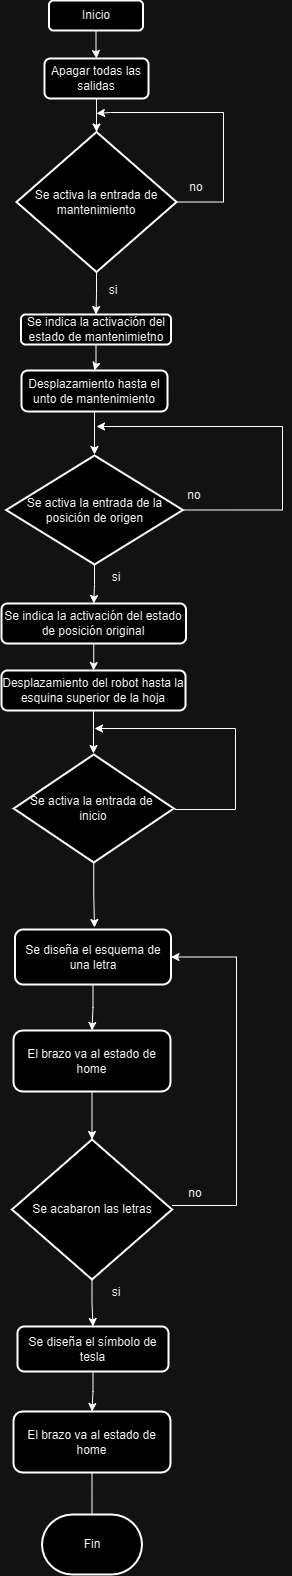

The diagram above was exported from draw.io. Its source (the exported page's mxGraphModel, read from the mxfile embedded in the PNG):
<mxGraphModel dx="4392" dy="3067" grid="0" gridSize="10" guides="1" tooltips="1" connect="1" arrows="1" fold="1" page="1" pageScale="1" pageWidth="827" pageHeight="1169" background="none" math="0" shadow="0">
  <root>
    <mxCell id="0" />
    <mxCell id="1" parent="0" />
    <mxCell id="L7-r8av-nAYKrimlopRw-15" value="" style="edgeStyle=orthogonalEdgeStyle;rounded=0;orthogonalLoop=1;jettySize=auto;html=1;labelBackgroundColor=none;fontColor=#000000;" parent="1" source="MgW1NPDCiuWWxgw_bEBb-1" target="L7-r8av-nAYKrimlopRw-14" edge="1">
      <mxGeometry relative="1" as="geometry" />
    </mxCell>
    <mxCell id="L7-r8av-nAYKrimlopRw-1" value="&lt;font&gt;Inicio&lt;/font&gt;" style="rounded=1;whiteSpace=wrap;html=1;strokeWidth=2;labelBackgroundColor=none;" parent="1" vertex="1">
      <mxGeometry x="-525.5" y="-1141" width="94" height="30" as="geometry" />
    </mxCell>
    <mxCell id="L7-r8av-nAYKrimlopRw-19" style="edgeStyle=orthogonalEdgeStyle;rounded=0;orthogonalLoop=1;jettySize=auto;html=1;entryX=0.5;entryY=0;entryDx=0;entryDy=0;labelBackgroundColor=none;fontColor=#000000;" parent="1" source="L7-r8av-nAYKrimlopRw-8" target="L7-r8av-nAYKrimlopRw-9" edge="1">
      <mxGeometry relative="1" as="geometry" />
    </mxCell>
    <mxCell id="L7-r8av-nAYKrimlopRw-8" value="&lt;font&gt;Se indica la activación del estado de mantenimietno&lt;/font&gt;" style="rounded=1;whiteSpace=wrap;html=1;strokeWidth=2;labelBackgroundColor=none;" parent="1" vertex="1">
      <mxGeometry x="-553.5" y="-827" width="150" height="30" as="geometry" />
    </mxCell>
    <mxCell id="L7-r8av-nAYKrimlopRw-20" style="edgeStyle=orthogonalEdgeStyle;rounded=0;orthogonalLoop=1;jettySize=auto;html=1;entryX=0.5;entryY=0;entryDx=0;entryDy=0;labelBackgroundColor=none;fontColor=#000000;" parent="1" source="L7-r8av-nAYKrimlopRw-9" edge="1">
      <mxGeometry relative="1" as="geometry">
        <mxPoint x="-480" y="-687" as="targetPoint" />
      </mxGeometry>
    </mxCell>
    <mxCell id="L7-r8av-nAYKrimlopRw-9" value="&lt;font&gt;Desplazamiento hasta el unto de mantenimiento&lt;/font&gt;" style="rounded=1;whiteSpace=wrap;html=1;strokeWidth=2;labelBackgroundColor=none;" parent="1" vertex="1">
      <mxGeometry x="-553" y="-771" width="146" height="41" as="geometry" />
    </mxCell>
    <mxCell id="L7-r8av-nAYKrimlopRw-18" style="edgeStyle=orthogonalEdgeStyle;rounded=0;orthogonalLoop=1;jettySize=auto;html=1;entryX=0.5;entryY=0;entryDx=0;entryDy=0;labelBackgroundColor=none;fontColor=#000000;" parent="1" source="L7-r8av-nAYKrimlopRw-14" target="L7-r8av-nAYKrimlopRw-8" edge="1">
      <mxGeometry relative="1" as="geometry" />
    </mxCell>
    <mxCell id="L7-r8av-nAYKrimlopRw-22" style="edgeStyle=orthogonalEdgeStyle;rounded=0;orthogonalLoop=1;jettySize=auto;html=1;labelBackgroundColor=none;fontColor=#000000;" parent="1" source="L7-r8av-nAYKrimlopRw-14" edge="1">
      <mxGeometry relative="1" as="geometry">
        <mxPoint x="-478" y="-1028" as="targetPoint" />
        <Array as="points">
          <mxPoint x="-351" y="-939" />
          <mxPoint x="-351" y="-1029" />
          <mxPoint x="-464" y="-1029" />
          <mxPoint x="-464" y="-1028" />
        </Array>
      </mxGeometry>
    </mxCell>
    <mxCell id="L7-r8av-nAYKrimlopRw-14" value="&lt;font&gt;Se activa la entrada de mantenimiento&lt;/font&gt;" style="strokeWidth=2;html=1;shape=mxgraph.flowchart.decision;whiteSpace=wrap;labelBackgroundColor=none;" parent="1" vertex="1">
      <mxGeometry x="-558" y="-1009.5" width="160" height="140" as="geometry" />
    </mxCell>
    <mxCell id="L7-r8av-nAYKrimlopRw-72" style="edgeStyle=orthogonalEdgeStyle;rounded=0;orthogonalLoop=1;jettySize=auto;html=1;entryX=1;entryY=0.5;entryDx=0;entryDy=0;labelBackgroundColor=none;fontColor=#000000;" parent="1" source="L7-r8av-nAYKrimlopRw-26" target="L7-r8av-nAYKrimlopRw-45" edge="1">
      <mxGeometry relative="1" as="geometry">
        <mxPoint x="-250" y="600" as="targetPoint" />
        <Array as="points">
          <mxPoint x="-338" y="64" />
          <mxPoint x="-338" y="-184" />
        </Array>
      </mxGeometry>
    </mxCell>
    <mxCell id="L7-r8av-nAYKrimlopRw-73" style="edgeStyle=orthogonalEdgeStyle;rounded=0;orthogonalLoop=1;jettySize=auto;html=1;entryX=0.5;entryY=0;entryDx=0;entryDy=0;labelBackgroundColor=none;fontColor=#000000;" parent="1" source="L7-r8av-nAYKrimlopRw-26" target="L7-r8av-nAYKrimlopRw-68" edge="1">
      <mxGeometry relative="1" as="geometry" />
    </mxCell>
    <mxCell id="L7-r8av-nAYKrimlopRw-26" value="&lt;font&gt;Se acabaron las letras&lt;/font&gt;" style="strokeWidth=2;html=1;shape=mxgraph.flowchart.decision;whiteSpace=wrap;labelBackgroundColor=none;" parent="1" vertex="1">
      <mxGeometry x="-562.5" y="-2" width="160" height="140" as="geometry" />
    </mxCell>
    <mxCell id="L7-r8av-nAYKrimlopRw-50" style="edgeStyle=orthogonalEdgeStyle;rounded=0;orthogonalLoop=1;jettySize=auto;html=1;labelBackgroundColor=none;fontColor=#000000;" parent="1" edge="1">
      <mxGeometry relative="1" as="geometry">
        <mxPoint x="-399.75" y="-332" as="sourcePoint" />
        <mxPoint x="-480" y="-413" as="targetPoint" />
        <Array as="points">
          <mxPoint x="-339" y="-332" />
          <mxPoint x="-339" y="-413" />
        </Array>
      </mxGeometry>
    </mxCell>
    <mxCell id="L7-r8av-nAYKrimlopRw-29" value="Se activa la entrada de&amp;nbsp;&lt;div&gt;inicio&lt;br&gt;&lt;/div&gt;" style="strokeWidth=2;html=1;shape=mxgraph.flowchart.decision;whiteSpace=wrap;labelBackgroundColor=none;" parent="1" vertex="1">
      <mxGeometry x="-560.75" y="-387" width="160" height="108" as="geometry" />
    </mxCell>
    <mxCell id="L7-r8av-nAYKrimlopRw-39" style="edgeStyle=orthogonalEdgeStyle;rounded=0;orthogonalLoop=1;jettySize=auto;html=1;labelBackgroundColor=none;fontColor=#000000;" parent="1" source="L7-r8av-nAYKrimlopRw-30" edge="1">
      <mxGeometry relative="1" as="geometry">
        <mxPoint x="-478" y="-715" as="targetPoint" />
        <Array as="points">
          <mxPoint x="-292" y="-631" />
          <mxPoint x="-292" y="-715" />
        </Array>
      </mxGeometry>
    </mxCell>
    <mxCell id="L7-r8av-nAYKrimlopRw-41" style="edgeStyle=orthogonalEdgeStyle;rounded=0;orthogonalLoop=1;jettySize=auto;html=1;entryX=0.5;entryY=0;entryDx=0;entryDy=0;labelBackgroundColor=none;fontColor=#000000;" parent="1" source="L7-r8av-nAYKrimlopRw-30" target="L7-r8av-nAYKrimlopRw-33" edge="1">
      <mxGeometry relative="1" as="geometry" />
    </mxCell>
    <mxCell id="L7-r8av-nAYKrimlopRw-30" value="Se activa la entrada de la posición de origen" style="strokeWidth=2;html=1;shape=mxgraph.flowchart.decision;whiteSpace=wrap;labelBackgroundColor=none;" parent="1" vertex="1">
      <mxGeometry x="-568.37" y="-686" width="176.75" height="109" as="geometry" />
    </mxCell>
    <mxCell id="L7-r8av-nAYKrimlopRw-43" style="edgeStyle=orthogonalEdgeStyle;rounded=0;orthogonalLoop=1;jettySize=auto;html=1;entryX=0.5;entryY=0;entryDx=0;entryDy=0;labelBackgroundColor=none;fontColor=#000000;" parent="1" source="L7-r8av-nAYKrimlopRw-32" edge="1">
      <mxGeometry relative="1" as="geometry">
        <mxPoint x="-481" y="-388" as="targetPoint" />
      </mxGeometry>
    </mxCell>
    <mxCell id="L7-r8av-nAYKrimlopRw-32" value="&lt;font&gt;Desplazamiento del robot hasta la esquina superior de la hoja&lt;/font&gt;" style="rounded=1;whiteSpace=wrap;html=1;strokeWidth=2;labelBackgroundColor=none;" parent="1" vertex="1">
      <mxGeometry x="-573" y="-471" width="184" height="40" as="geometry" />
    </mxCell>
    <mxCell id="L7-r8av-nAYKrimlopRw-42" style="edgeStyle=orthogonalEdgeStyle;rounded=0;orthogonalLoop=1;jettySize=auto;html=1;entryX=0.5;entryY=0;entryDx=0;entryDy=0;labelBackgroundColor=none;fontColor=#000000;" parent="1" source="L7-r8av-nAYKrimlopRw-33" target="L7-r8av-nAYKrimlopRw-32" edge="1">
      <mxGeometry relative="1" as="geometry" />
    </mxCell>
    <mxCell id="L7-r8av-nAYKrimlopRw-33" value="Se indica la activación del estado de posición original" style="rounded=1;whiteSpace=wrap;html=1;strokeWidth=2;labelBackgroundColor=none;" parent="1" vertex="1">
      <mxGeometry x="-573" y="-538" width="184.49" height="40" as="geometry" />
    </mxCell>
    <mxCell id="L7-r8av-nAYKrimlopRw-35" value="&lt;font&gt;si&lt;/font&gt;" style="text;html=1;align=center;verticalAlign=middle;whiteSpace=wrap;rounded=0;labelBackgroundColor=none;" parent="1" vertex="1">
      <mxGeometry x="-483" y="-864" width="44" height="25" as="geometry" />
    </mxCell>
    <mxCell id="L7-r8av-nAYKrimlopRw-36" value="&lt;font&gt;no&lt;/font&gt;" style="text;html=1;align=center;verticalAlign=middle;whiteSpace=wrap;rounded=0;labelBackgroundColor=none;" parent="1" vertex="1">
      <mxGeometry x="-402" y="-659" width="44" height="25" as="geometry" />
    </mxCell>
    <mxCell id="L7-r8av-nAYKrimlopRw-37" value="&lt;font&gt;si&lt;/font&gt;" style="text;html=1;align=center;verticalAlign=middle;whiteSpace=wrap;rounded=0;labelBackgroundColor=none;" parent="1" vertex="1">
      <mxGeometry x="-480" y="-577" width="44" height="25" as="geometry" />
    </mxCell>
    <mxCell id="L7-r8av-nAYKrimlopRw-38" value="&lt;font&gt;no&lt;/font&gt;" style="text;html=1;align=center;verticalAlign=middle;whiteSpace=wrap;rounded=0;labelBackgroundColor=none;" parent="1" vertex="1">
      <mxGeometry x="-400" y="-967" width="44" height="25" as="geometry" />
    </mxCell>
    <mxCell id="L7-r8av-nAYKrimlopRw-53" style="edgeStyle=orthogonalEdgeStyle;rounded=0;orthogonalLoop=1;jettySize=auto;html=1;entryX=0.5;entryY=0;entryDx=0;entryDy=0;labelBackgroundColor=none;fontColor=#000000;" parent="1" source="L7-r8av-nAYKrimlopRw-45" target="L7-r8av-nAYKrimlopRw-46" edge="1">
      <mxGeometry relative="1" as="geometry" />
    </mxCell>
    <mxCell id="L7-r8av-nAYKrimlopRw-45" value="&lt;font&gt;Se diseña el esquema de una letra&lt;/font&gt;" style="rounded=1;whiteSpace=wrap;html=1;strokeWidth=2;labelBackgroundColor=none;" parent="1" vertex="1">
      <mxGeometry x="-559.5" y="-212" width="156" height="55" as="geometry" />
    </mxCell>
    <mxCell id="L7-r8av-nAYKrimlopRw-46" value="&lt;font&gt;El brazo va al estado de home&lt;/font&gt;" style="rounded=1;whiteSpace=wrap;html=1;strokeWidth=2;labelBackgroundColor=none;" parent="1" vertex="1">
      <mxGeometry x="-561" y="-111" width="157" height="61" as="geometry" />
    </mxCell>
    <mxCell id="L7-r8av-nAYKrimlopRw-52" style="edgeStyle=orthogonalEdgeStyle;rounded=0;orthogonalLoop=1;jettySize=auto;html=1;labelBackgroundColor=none;fontColor=#000000;exitX=0.5;exitY=1;exitDx=0;exitDy=0;exitPerimeter=0;" parent="1" source="L7-r8av-nAYKrimlopRw-29" edge="1">
      <mxGeometry relative="1" as="geometry">
        <mxPoint x="-480" y="256" as="sourcePoint" />
        <mxPoint x="-480" y="-214" as="targetPoint" />
      </mxGeometry>
    </mxCell>
    <mxCell id="L7-r8av-nAYKrimlopRw-77" style="edgeStyle=orthogonalEdgeStyle;rounded=0;orthogonalLoop=1;jettySize=auto;html=1;entryX=0.5;entryY=0;entryDx=0;entryDy=0;labelBackgroundColor=none;fontColor=#000000;" parent="1" source="L7-r8av-nAYKrimlopRw-67" edge="1">
      <mxGeometry relative="1" as="geometry">
        <mxPoint x="-482.5" y="384" as="targetPoint" />
      </mxGeometry>
    </mxCell>
    <mxCell id="L7-r8av-nAYKrimlopRw-67" value="El brazo va al estado de home" style="rounded=1;whiteSpace=wrap;html=1;strokeWidth=2;labelBackgroundColor=none;" parent="1" vertex="1">
      <mxGeometry x="-561" y="270" width="157" height="61" as="geometry" />
    </mxCell>
    <mxCell id="L7-r8av-nAYKrimlopRw-76" style="edgeStyle=orthogonalEdgeStyle;rounded=0;orthogonalLoop=1;jettySize=auto;html=1;entryX=0.5;entryY=0;entryDx=0;entryDy=0;labelBackgroundColor=none;fontColor=#000000;" parent="1" source="L7-r8av-nAYKrimlopRw-68" target="L7-r8av-nAYKrimlopRw-67" edge="1">
      <mxGeometry relative="1" as="geometry" />
    </mxCell>
    <mxCell id="L7-r8av-nAYKrimlopRw-68" value="Se diseña el símbolo de tesla" style="rounded=1;whiteSpace=wrap;html=1;strokeWidth=2;labelBackgroundColor=none;" parent="1" vertex="1">
      <mxGeometry x="-557" y="185" width="151" height="45" as="geometry" />
    </mxCell>
    <mxCell id="L7-r8av-nAYKrimlopRw-70" value="&lt;font&gt;no&lt;/font&gt;" style="text;html=1;align=center;verticalAlign=middle;whiteSpace=wrap;rounded=0;labelBackgroundColor=none;" parent="1" vertex="1">
      <mxGeometry x="-400.75" y="39" width="44" height="25" as="geometry" />
    </mxCell>
    <mxCell id="L7-r8av-nAYKrimlopRw-71" value="&lt;font&gt;si&lt;/font&gt;" style="text;html=1;align=center;verticalAlign=middle;whiteSpace=wrap;rounded=0;labelBackgroundColor=none;" parent="1" vertex="1">
      <mxGeometry x="-480" y="138" width="44" height="25" as="geometry" />
    </mxCell>
    <mxCell id="L7-r8av-nAYKrimlopRw-74" style="edgeStyle=orthogonalEdgeStyle;rounded=0;orthogonalLoop=1;jettySize=auto;html=1;entryX=0.5;entryY=0;entryDx=0;entryDy=0;entryPerimeter=0;labelBackgroundColor=none;fontColor=#000000;" parent="1" source="L7-r8av-nAYKrimlopRw-46" target="L7-r8av-nAYKrimlopRw-26" edge="1">
      <mxGeometry relative="1" as="geometry" />
    </mxCell>
    <mxCell id="MgW1NPDCiuWWxgw_bEBb-2" value="" style="edgeStyle=orthogonalEdgeStyle;rounded=0;orthogonalLoop=1;jettySize=auto;html=1;labelBackgroundColor=none;fontColor=#000000;" edge="1" parent="1" source="L7-r8av-nAYKrimlopRw-1" target="MgW1NPDCiuWWxgw_bEBb-1">
      <mxGeometry relative="1" as="geometry">
        <mxPoint x="-480" y="-1080" as="sourcePoint" />
        <mxPoint x="-481" y="-997" as="targetPoint" />
      </mxGeometry>
    </mxCell>
    <mxCell id="MgW1NPDCiuWWxgw_bEBb-1" value="&lt;font&gt;Apagar todas las salidas&lt;/font&gt;" style="rounded=1;whiteSpace=wrap;html=1;strokeWidth=2;labelBackgroundColor=none;" vertex="1" parent="1">
      <mxGeometry x="-530" y="-1083" width="104" height="40" as="geometry" />
    </mxCell>
    <mxCell id="MgW1NPDCiuWWxgw_bEBb-3" value="Fin" style="strokeWidth=2;html=1;shape=mxgraph.flowchart.terminator;whiteSpace=wrap;" vertex="1" parent="1">
      <mxGeometry x="-532.5" y="373" width="100" height="60" as="geometry" />
    </mxCell>
  </root>
</mxGraphModel>